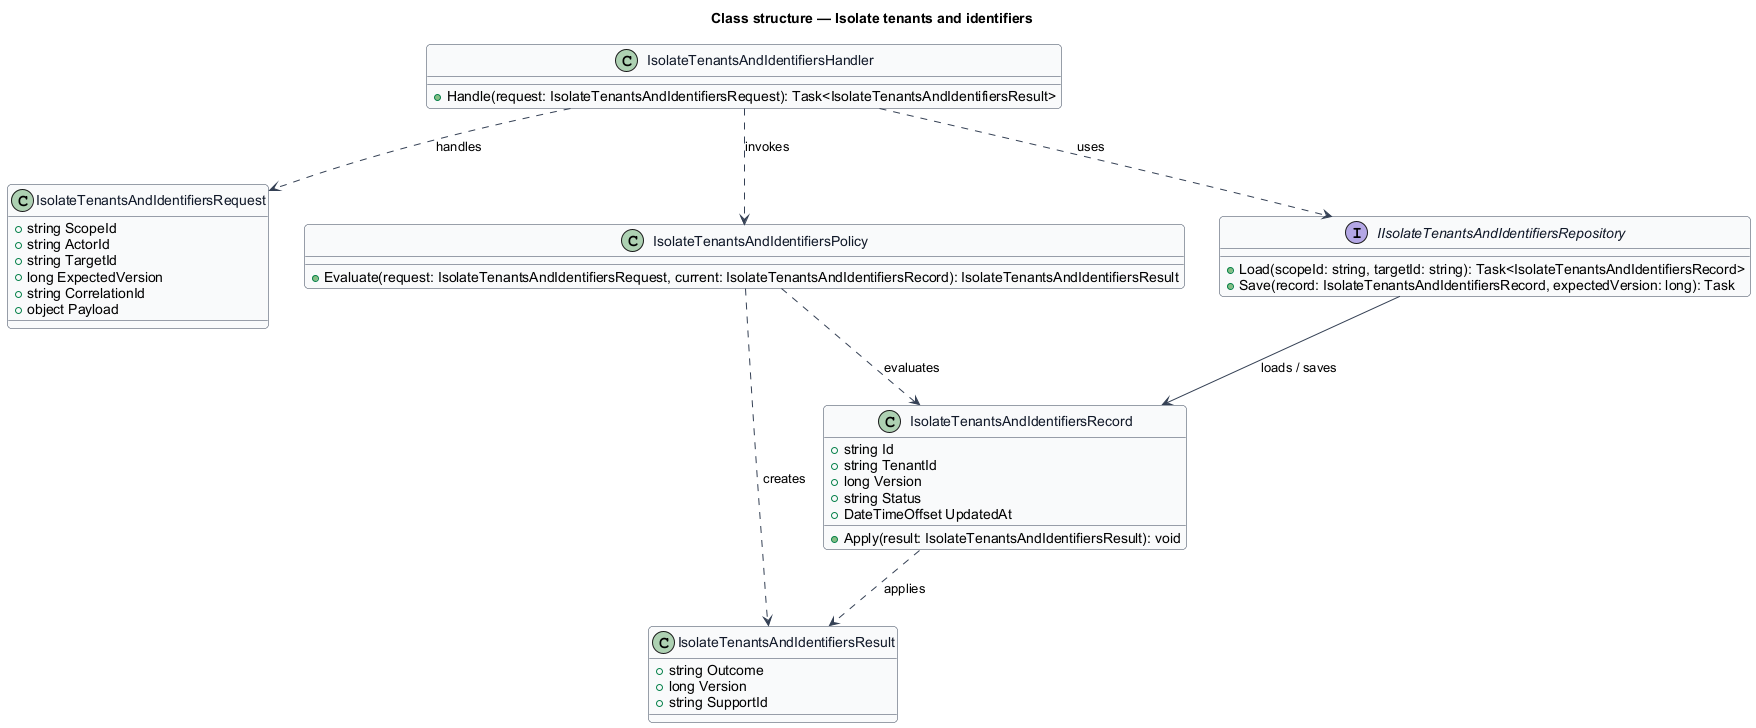

The diagram above was rendered by PlantUML. Its source (embedded in the PNG):
@startuml
skinparam backgroundColor #FFFFFF
skinparam shadowing false
skinparam roundcorner 8
skinparam defaultFontName Arial
skinparam ArrowColor #344054
skinparam class {
  BorderColor #344054
  FontColor #101828
  BackgroundColor #F9FAFB
}
title Class structure — Isolate tenants and identifiers

class IsolateTenantsAndIdentifiersRequest {
  +string ScopeId
  +string ActorId
  +string TargetId
  +long ExpectedVersion
  +string CorrelationId
  +object Payload
}

class IsolateTenantsAndIdentifiersResult {
  +string Outcome
  +long Version
  +string SupportId
}

class IsolateTenantsAndIdentifiersRecord {
  +string Id
  +string TenantId
  +long Version
  +string Status
  +DateTimeOffset UpdatedAt
  +Apply(result: IsolateTenantsAndIdentifiersResult): void
}

class IsolateTenantsAndIdentifiersPolicy {
  +Evaluate(request: IsolateTenantsAndIdentifiersRequest, current: IsolateTenantsAndIdentifiersRecord): IsolateTenantsAndIdentifiersResult
}

interface IIsolateTenantsAndIdentifiersRepository {
  +Load(scopeId: string, targetId: string): Task<IsolateTenantsAndIdentifiersRecord>
  +Save(record: IsolateTenantsAndIdentifiersRecord, expectedVersion: long): Task
}

class IsolateTenantsAndIdentifiersHandler {
  +Handle(request: IsolateTenantsAndIdentifiersRequest): Task<IsolateTenantsAndIdentifiersResult>
}

IsolateTenantsAndIdentifiersHandler ..> IsolateTenantsAndIdentifiersRequest : handles
IsolateTenantsAndIdentifiersHandler ..> IsolateTenantsAndIdentifiersPolicy : invokes
IsolateTenantsAndIdentifiersHandler ..> IIsolateTenantsAndIdentifiersRepository : uses
IIsolateTenantsAndIdentifiersRepository --> IsolateTenantsAndIdentifiersRecord : loads / saves
IsolateTenantsAndIdentifiersPolicy ..> IsolateTenantsAndIdentifiersRecord : evaluates
IsolateTenantsAndIdentifiersPolicy ..> IsolateTenantsAndIdentifiersResult : creates
IsolateTenantsAndIdentifiersRecord ..> IsolateTenantsAndIdentifiersResult : applies
@enduml